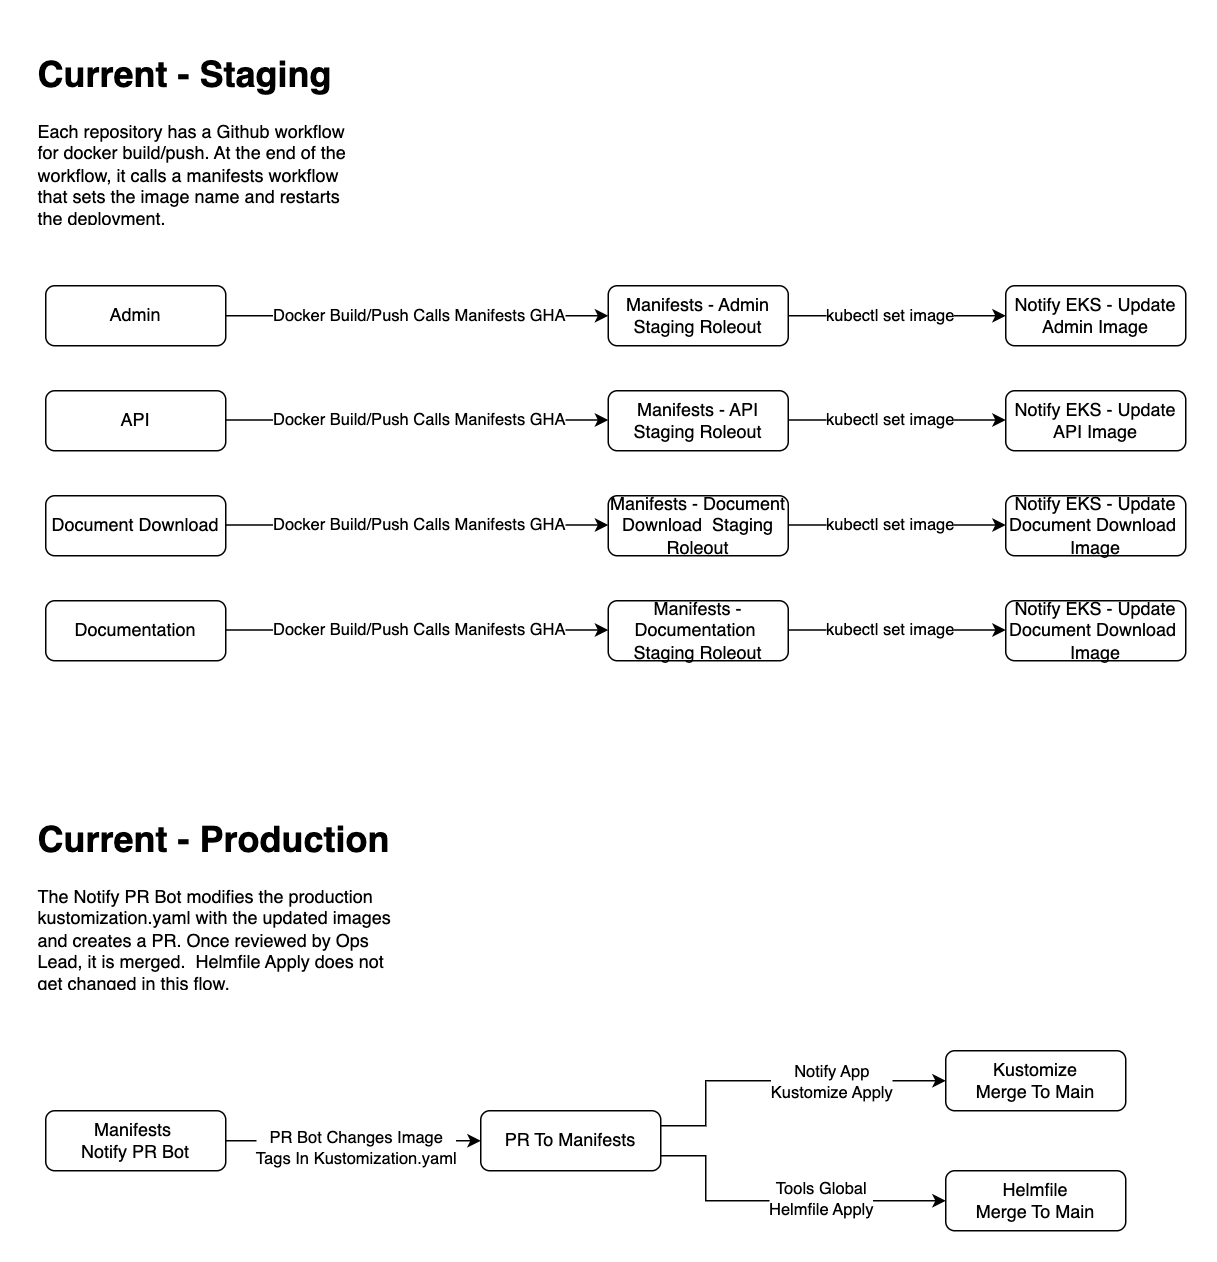

The diagram above was exported from draw.io. Its source (the exported page's mxGraphModel, read from the mxfile embedded in the PNG):
<mxGraphModel dx="1221" dy="627" grid="1" gridSize="10" guides="1" tooltips="1" connect="1" arrows="1" fold="1" page="1" pageScale="1" pageWidth="850" pageHeight="1100" math="0" shadow="0">
  <root>
    <mxCell id="0" />
    <mxCell id="1" parent="0" />
    <mxCell id="86cJzGcVEKgrCHhF8TMx-14" style="edgeStyle=orthogonalEdgeStyle;rounded=0;orthogonalLoop=1;jettySize=auto;html=1;entryX=0;entryY=0.5;entryDx=0;entryDy=0;" edge="1" parent="1" source="86cJzGcVEKgrCHhF8TMx-1" target="86cJzGcVEKgrCHhF8TMx-6">
      <mxGeometry relative="1" as="geometry" />
    </mxCell>
    <mxCell id="86cJzGcVEKgrCHhF8TMx-15" value="Docker Build/Push Calls Manifests GHA" style="edgeLabel;html=1;align=center;verticalAlign=middle;resizable=0;points=[];" vertex="1" connectable="0" parent="86cJzGcVEKgrCHhF8TMx-14">
      <mxGeometry y="1" relative="1" as="geometry">
        <mxPoint as="offset" />
      </mxGeometry>
    </mxCell>
    <mxCell id="86cJzGcVEKgrCHhF8TMx-1" value="Admin" style="rounded=1;whiteSpace=wrap;html=1;" vertex="1" parent="1">
      <mxGeometry x="60" y="170" width="120" height="40" as="geometry" />
    </mxCell>
    <mxCell id="86cJzGcVEKgrCHhF8TMx-2" value="API" style="rounded=1;whiteSpace=wrap;html=1;" vertex="1" parent="1">
      <mxGeometry x="60" y="240" width="120" height="40" as="geometry" />
    </mxCell>
    <mxCell id="86cJzGcVEKgrCHhF8TMx-3" value="Document Download" style="rounded=1;whiteSpace=wrap;html=1;" vertex="1" parent="1">
      <mxGeometry x="60" y="310" width="120" height="40" as="geometry" />
    </mxCell>
    <mxCell id="86cJzGcVEKgrCHhF8TMx-5" value="Documentation" style="rounded=1;whiteSpace=wrap;html=1;" vertex="1" parent="1">
      <mxGeometry x="60" y="380" width="120" height="40" as="geometry" />
    </mxCell>
    <mxCell id="86cJzGcVEKgrCHhF8TMx-22" style="edgeStyle=orthogonalEdgeStyle;rounded=0;orthogonalLoop=1;jettySize=auto;html=1;exitX=1;exitY=0.5;exitDx=0;exitDy=0;entryX=0;entryY=0.5;entryDx=0;entryDy=0;" edge="1" parent="1" source="86cJzGcVEKgrCHhF8TMx-6" target="86cJzGcVEKgrCHhF8TMx-10">
      <mxGeometry relative="1" as="geometry" />
    </mxCell>
    <mxCell id="86cJzGcVEKgrCHhF8TMx-23" value="kubectl set image" style="edgeLabel;html=1;align=center;verticalAlign=middle;resizable=0;points=[];" vertex="1" connectable="0" parent="86cJzGcVEKgrCHhF8TMx-22">
      <mxGeometry x="-0.0759" y="1" relative="1" as="geometry">
        <mxPoint as="offset" />
      </mxGeometry>
    </mxCell>
    <mxCell id="86cJzGcVEKgrCHhF8TMx-6" value="Manifests - Admin Staging Roleout" style="rounded=1;whiteSpace=wrap;html=1;" vertex="1" parent="1">
      <mxGeometry x="435" y="170" width="120" height="40" as="geometry" />
    </mxCell>
    <mxCell id="86cJzGcVEKgrCHhF8TMx-7" value="Manifests - API Staging Roleout" style="rounded=1;whiteSpace=wrap;html=1;" vertex="1" parent="1">
      <mxGeometry x="435" y="240" width="120" height="40" as="geometry" />
    </mxCell>
    <mxCell id="86cJzGcVEKgrCHhF8TMx-8" value="Manifests - Document Download&amp;nbsp; Staging Roleout" style="rounded=1;whiteSpace=wrap;html=1;" vertex="1" parent="1">
      <mxGeometry x="435" y="310" width="120" height="40" as="geometry" />
    </mxCell>
    <mxCell id="86cJzGcVEKgrCHhF8TMx-9" value="Manifests - Documentation&amp;nbsp; Staging Roleout" style="rounded=1;whiteSpace=wrap;html=1;" vertex="1" parent="1">
      <mxGeometry x="435" y="380" width="120" height="40" as="geometry" />
    </mxCell>
    <mxCell id="86cJzGcVEKgrCHhF8TMx-10" value="Notify EKS - Update Admin Image" style="rounded=1;whiteSpace=wrap;html=1;" vertex="1" parent="1">
      <mxGeometry x="700" y="170" width="120" height="40" as="geometry" />
    </mxCell>
    <mxCell id="86cJzGcVEKgrCHhF8TMx-11" value="Notify EKS - Update API Image" style="rounded=1;whiteSpace=wrap;html=1;" vertex="1" parent="1">
      <mxGeometry x="700" y="240" width="120" height="40" as="geometry" />
    </mxCell>
    <mxCell id="86cJzGcVEKgrCHhF8TMx-12" value="Notify EKS - Update Document Download&amp;nbsp; Image" style="rounded=1;whiteSpace=wrap;html=1;" vertex="1" parent="1">
      <mxGeometry x="700" y="310" width="120" height="40" as="geometry" />
    </mxCell>
    <mxCell id="86cJzGcVEKgrCHhF8TMx-13" value="Notify EKS - Update Document Download&amp;nbsp; Image" style="rounded=1;whiteSpace=wrap;html=1;" vertex="1" parent="1">
      <mxGeometry x="700" y="380" width="120" height="40" as="geometry" />
    </mxCell>
    <mxCell id="86cJzGcVEKgrCHhF8TMx-16" style="edgeStyle=orthogonalEdgeStyle;rounded=0;orthogonalLoop=1;jettySize=auto;html=1;entryX=0;entryY=0.5;entryDx=0;entryDy=0;" edge="1" parent="1">
      <mxGeometry relative="1" as="geometry">
        <mxPoint x="180" y="259.5" as="sourcePoint" />
        <mxPoint x="435" y="259.5" as="targetPoint" />
      </mxGeometry>
    </mxCell>
    <mxCell id="86cJzGcVEKgrCHhF8TMx-17" value="Docker Build/Push Calls Manifests GHA" style="edgeLabel;html=1;align=center;verticalAlign=middle;resizable=0;points=[];" vertex="1" connectable="0" parent="86cJzGcVEKgrCHhF8TMx-16">
      <mxGeometry y="1" relative="1" as="geometry">
        <mxPoint as="offset" />
      </mxGeometry>
    </mxCell>
    <mxCell id="86cJzGcVEKgrCHhF8TMx-18" style="edgeStyle=orthogonalEdgeStyle;rounded=0;orthogonalLoop=1;jettySize=auto;html=1;entryX=0;entryY=0.5;entryDx=0;entryDy=0;" edge="1" parent="1">
      <mxGeometry relative="1" as="geometry">
        <mxPoint x="180" y="329.5" as="sourcePoint" />
        <mxPoint x="435" y="329.5" as="targetPoint" />
      </mxGeometry>
    </mxCell>
    <mxCell id="86cJzGcVEKgrCHhF8TMx-19" value="Docker Build/Push Calls Manifests GHA" style="edgeLabel;html=1;align=center;verticalAlign=middle;resizable=0;points=[];" vertex="1" connectable="0" parent="86cJzGcVEKgrCHhF8TMx-18">
      <mxGeometry y="1" relative="1" as="geometry">
        <mxPoint as="offset" />
      </mxGeometry>
    </mxCell>
    <mxCell id="86cJzGcVEKgrCHhF8TMx-20" style="edgeStyle=orthogonalEdgeStyle;rounded=0;orthogonalLoop=1;jettySize=auto;html=1;entryX=0;entryY=0.5;entryDx=0;entryDy=0;" edge="1" parent="1">
      <mxGeometry relative="1" as="geometry">
        <mxPoint x="180" y="399.5" as="sourcePoint" />
        <mxPoint x="435" y="399.5" as="targetPoint" />
      </mxGeometry>
    </mxCell>
    <mxCell id="86cJzGcVEKgrCHhF8TMx-21" value="Docker Build/Push Calls Manifests GHA" style="edgeLabel;html=1;align=center;verticalAlign=middle;resizable=0;points=[];" vertex="1" connectable="0" parent="86cJzGcVEKgrCHhF8TMx-20">
      <mxGeometry y="1" relative="1" as="geometry">
        <mxPoint as="offset" />
      </mxGeometry>
    </mxCell>
    <mxCell id="86cJzGcVEKgrCHhF8TMx-25" style="edgeStyle=orthogonalEdgeStyle;rounded=0;orthogonalLoop=1;jettySize=auto;html=1;exitX=1;exitY=0.5;exitDx=0;exitDy=0;entryX=0;entryY=0.5;entryDx=0;entryDy=0;" edge="1" parent="1">
      <mxGeometry relative="1" as="geometry">
        <mxPoint x="555" y="259.5" as="sourcePoint" />
        <mxPoint x="700" y="259.5" as="targetPoint" />
      </mxGeometry>
    </mxCell>
    <mxCell id="86cJzGcVEKgrCHhF8TMx-26" value="kubectl set image" style="edgeLabel;html=1;align=center;verticalAlign=middle;resizable=0;points=[];" vertex="1" connectable="0" parent="86cJzGcVEKgrCHhF8TMx-25">
      <mxGeometry x="-0.0759" y="1" relative="1" as="geometry">
        <mxPoint as="offset" />
      </mxGeometry>
    </mxCell>
    <mxCell id="86cJzGcVEKgrCHhF8TMx-27" style="edgeStyle=orthogonalEdgeStyle;rounded=0;orthogonalLoop=1;jettySize=auto;html=1;exitX=1;exitY=0.5;exitDx=0;exitDy=0;entryX=0;entryY=0.5;entryDx=0;entryDy=0;" edge="1" parent="1">
      <mxGeometry relative="1" as="geometry">
        <mxPoint x="555" y="329.5" as="sourcePoint" />
        <mxPoint x="700" y="329.5" as="targetPoint" />
      </mxGeometry>
    </mxCell>
    <mxCell id="86cJzGcVEKgrCHhF8TMx-28" value="kubectl set image" style="edgeLabel;html=1;align=center;verticalAlign=middle;resizable=0;points=[];" vertex="1" connectable="0" parent="86cJzGcVEKgrCHhF8TMx-27">
      <mxGeometry x="-0.0759" y="1" relative="1" as="geometry">
        <mxPoint as="offset" />
      </mxGeometry>
    </mxCell>
    <mxCell id="86cJzGcVEKgrCHhF8TMx-29" style="edgeStyle=orthogonalEdgeStyle;rounded=0;orthogonalLoop=1;jettySize=auto;html=1;exitX=1;exitY=0.5;exitDx=0;exitDy=0;entryX=0;entryY=0.5;entryDx=0;entryDy=0;" edge="1" parent="1">
      <mxGeometry relative="1" as="geometry">
        <mxPoint x="555" y="399.5" as="sourcePoint" />
        <mxPoint x="700" y="399.5" as="targetPoint" />
      </mxGeometry>
    </mxCell>
    <mxCell id="86cJzGcVEKgrCHhF8TMx-30" value="kubectl set image" style="edgeLabel;html=1;align=center;verticalAlign=middle;resizable=0;points=[];" vertex="1" connectable="0" parent="86cJzGcVEKgrCHhF8TMx-29">
      <mxGeometry x="-0.0759" y="1" relative="1" as="geometry">
        <mxPoint as="offset" />
      </mxGeometry>
    </mxCell>
    <mxCell id="86cJzGcVEKgrCHhF8TMx-31" value="&lt;h1&gt;Current - Staging&lt;/h1&gt;&lt;p&gt;Each repository has a Github workflow for docker build/push. At the end of the workflow, it calls a manifests workflow that sets the image name and restarts the deployment.&lt;/p&gt;" style="text;html=1;spacing=5;spacingTop=-20;whiteSpace=wrap;overflow=hidden;rounded=0;" vertex="1" parent="1">
      <mxGeometry x="50" y="10" width="220" height="120" as="geometry" />
    </mxCell>
    <mxCell id="86cJzGcVEKgrCHhF8TMx-32" value="&lt;h1&gt;Current - Production&lt;/h1&gt;&lt;p&gt;The Notify PR Bot modifies the production kustomization.yaml with the updated images and creates a PR. Once reviewed by Ops Lead, it is merged.&amp;nbsp; Helmfile Apply does not get changed in this flow.&lt;/p&gt;" style="text;html=1;spacing=5;spacingTop=-20;whiteSpace=wrap;overflow=hidden;rounded=0;" vertex="1" parent="1">
      <mxGeometry x="50" y="520" width="250" height="120" as="geometry" />
    </mxCell>
    <mxCell id="86cJzGcVEKgrCHhF8TMx-37" style="edgeStyle=orthogonalEdgeStyle;rounded=0;orthogonalLoop=1;jettySize=auto;html=1;exitX=1;exitY=0.5;exitDx=0;exitDy=0;entryX=0;entryY=0.5;entryDx=0;entryDy=0;" edge="1" parent="1" source="86cJzGcVEKgrCHhF8TMx-33" target="86cJzGcVEKgrCHhF8TMx-34">
      <mxGeometry relative="1" as="geometry" />
    </mxCell>
    <mxCell id="86cJzGcVEKgrCHhF8TMx-38" value="PR Bot Changes Image &lt;br&gt;Tags In Kustomization.yaml" style="edgeLabel;html=1;align=center;verticalAlign=middle;resizable=0;points=[];" vertex="1" connectable="0" parent="86cJzGcVEKgrCHhF8TMx-37">
      <mxGeometry x="0.0118" y="-4" relative="1" as="geometry">
        <mxPoint as="offset" />
      </mxGeometry>
    </mxCell>
    <mxCell id="86cJzGcVEKgrCHhF8TMx-33" value="Manifests&amp;nbsp;&lt;div&gt;Notify PR Bot&lt;/div&gt;" style="rounded=1;whiteSpace=wrap;html=1;" vertex="1" parent="1">
      <mxGeometry x="60" y="720" width="120" height="40" as="geometry" />
    </mxCell>
    <mxCell id="86cJzGcVEKgrCHhF8TMx-39" style="edgeStyle=orthogonalEdgeStyle;rounded=0;orthogonalLoop=1;jettySize=auto;html=1;exitX=1;exitY=0.25;exitDx=0;exitDy=0;entryX=0;entryY=0.5;entryDx=0;entryDy=0;" edge="1" parent="1" source="86cJzGcVEKgrCHhF8TMx-34" target="86cJzGcVEKgrCHhF8TMx-35">
      <mxGeometry relative="1" as="geometry">
        <Array as="points">
          <mxPoint x="500" y="730" />
          <mxPoint x="500" y="700" />
        </Array>
      </mxGeometry>
    </mxCell>
    <mxCell id="86cJzGcVEKgrCHhF8TMx-40" value="Notify App &lt;br&gt;Kustomize Apply" style="edgeLabel;html=1;align=center;verticalAlign=middle;resizable=0;points=[];" vertex="1" connectable="0" parent="86cJzGcVEKgrCHhF8TMx-39">
      <mxGeometry x="0.3" relative="1" as="geometry">
        <mxPoint as="offset" />
      </mxGeometry>
    </mxCell>
    <mxCell id="86cJzGcVEKgrCHhF8TMx-41" style="edgeStyle=orthogonalEdgeStyle;rounded=0;orthogonalLoop=1;jettySize=auto;html=1;exitX=1;exitY=0.75;exitDx=0;exitDy=0;entryX=0;entryY=0.5;entryDx=0;entryDy=0;" edge="1" parent="1" source="86cJzGcVEKgrCHhF8TMx-34" target="86cJzGcVEKgrCHhF8TMx-36">
      <mxGeometry relative="1" as="geometry">
        <Array as="points">
          <mxPoint x="500" y="750" />
          <mxPoint x="500" y="780" />
        </Array>
      </mxGeometry>
    </mxCell>
    <mxCell id="86cJzGcVEKgrCHhF8TMx-42" value="Tools Global&lt;br&gt;Helmfile Apply" style="edgeLabel;html=1;align=center;verticalAlign=middle;resizable=0;points=[];" vertex="1" connectable="0" parent="86cJzGcVEKgrCHhF8TMx-41">
      <mxGeometry x="0.2364" y="2" relative="1" as="geometry">
        <mxPoint as="offset" />
      </mxGeometry>
    </mxCell>
    <mxCell id="86cJzGcVEKgrCHhF8TMx-34" value="PR To Manifests" style="rounded=1;whiteSpace=wrap;html=1;" vertex="1" parent="1">
      <mxGeometry x="350" y="720" width="120" height="40" as="geometry" />
    </mxCell>
    <mxCell id="86cJzGcVEKgrCHhF8TMx-35" value="Kustomize&lt;div&gt;Merge To Main&lt;/div&gt;" style="rounded=1;whiteSpace=wrap;html=1;" vertex="1" parent="1">
      <mxGeometry x="660" y="680" width="120" height="40" as="geometry" />
    </mxCell>
    <mxCell id="86cJzGcVEKgrCHhF8TMx-36" value="&lt;div&gt;Helmfile&lt;/div&gt;&lt;div&gt;Merge To Main&lt;/div&gt;" style="rounded=1;whiteSpace=wrap;html=1;" vertex="1" parent="1">
      <mxGeometry x="660" y="760" width="120" height="40" as="geometry" />
    </mxCell>
  </root>
</mxGraphModel>